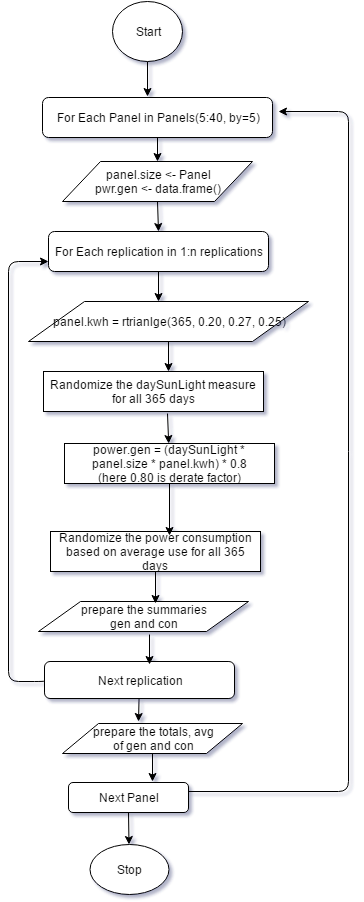

The diagram above was exported from draw.io. Its source (the exported page's mxGraphModel, read from the mxfile embedded in the PNG):
<mxGraphModel dx="1426" dy="696" grid="1" gridSize="10" guides="1" tooltips="1" connect="1" arrows="1" fold="1" page="1" pageScale="1" pageWidth="826" pageHeight="1169" background="#ffffff" math="0" shadow="0">
  <root>
    <mxCell id="0" />
    <mxCell id="1" parent="0" />
    <mxCell id="21" style="edgeStyle=orthogonalEdgeStyle;rounded=0;html=1;entryX=0.457;entryY=-0.025;entryPerimeter=0;jettySize=auto;orthogonalLoop=1;" parent="1" source="3" target="4" edge="1">
      <mxGeometry relative="1" as="geometry" />
    </mxCell>
    <mxCell id="3" value="Start" style="ellipse;whiteSpace=wrap;html=1;" parent="1" vertex="1">
      <mxGeometry x="144" y="20" width="70" height="60" as="geometry" />
    </mxCell>
    <mxCell id="4" value="For Each Panel in Panels(5:40, by=5)" style="rounded=1;whiteSpace=wrap;html=1;" parent="1" vertex="1">
      <mxGeometry x="74" y="116" width="230" height="40" as="geometry" />
    </mxCell>
    <mxCell id="5" value="panel.size &amp;lt;- Panel&lt;div&gt;pwr.gen &amp;lt;- data.frame()&lt;/div&gt;" style="shape=parallelogram;whiteSpace=wrap;html=1;" parent="1" vertex="1">
      <mxGeometry x="94" y="180" width="190" height="40" as="geometry" />
    </mxCell>
    <mxCell id="26" value="" style="edgeStyle=orthogonalEdgeStyle;rounded=0;html=1;jettySize=auto;orthogonalLoop=1;" parent="1" source="6" edge="1">
      <mxGeometry relative="1" as="geometry">
        <mxPoint x="190" y="320" as="targetPoint" />
      </mxGeometry>
    </mxCell>
    <mxCell id="6" value="For Each replication in 1:n replications" style="rounded=1;whiteSpace=wrap;html=1;" parent="1" vertex="1">
      <mxGeometry x="80" y="250" width="220" height="40" as="geometry" />
    </mxCell>
    <mxCell id="7" value="panel.kwh = rtrianlge(365, 0.20, 0.27, 0.25)" style="shape=parallelogram;whiteSpace=wrap;html=1;" parent="1" vertex="1">
      <mxGeometry x="60" y="320" width="280" height="40" as="geometry" />
    </mxCell>
    <mxCell id="8" value="Randomize the daySunLight measure for all 365 days" style="whiteSpace=wrap;html=1;" parent="1" vertex="1">
      <mxGeometry x="75" y="390" width="220" height="40" as="geometry" />
    </mxCell>
    <mxCell id="9" value="power.gen = (daySunLight * panel.size * panel.kwh) * 0.8&lt;div&gt;(here 0.80 is derate factor)&lt;/div&gt;" style="whiteSpace=wrap;html=1;" parent="1" vertex="1">
      <mxGeometry x="96" y="462" width="210" height="40" as="geometry" />
    </mxCell>
    <mxCell id="10" value="Randomize the power consumption based on average use for all 365 days" style="whiteSpace=wrap;html=1;" parent="1" vertex="1">
      <mxGeometry x="82" y="550" width="210" height="40" as="geometry" />
    </mxCell>
    <mxCell id="11" value="prepare the summaries&lt;div&gt;gen and con&lt;/div&gt;" style="shape=parallelogram;whiteSpace=wrap;html=1;" parent="1" vertex="1">
      <mxGeometry x="70" y="620" width="210" height="30" as="geometry" />
    </mxCell>
    <mxCell id="13" value="Next replication" style="rounded=1;whiteSpace=wrap;html=1;" parent="1" vertex="1">
      <mxGeometry x="76" y="680" width="190" height="37" as="geometry" />
    </mxCell>
    <mxCell id="15" value="" style="edgeStyle=segmentEdgeStyle;endArrow=classic;html=1;exitX=0;exitY=0.5;entryX=0;entryY=0.75;" parent="1" source="13" target="6" edge="1">
      <mxGeometry width="50" height="50" relative="1" as="geometry">
        <mxPoint x="60" y="790" as="sourcePoint" />
        <mxPoint x="110" y="740" as="targetPoint" />
        <Array as="points">
          <mxPoint x="40" y="700" />
          <mxPoint x="40" y="280" />
        </Array>
      </mxGeometry>
    </mxCell>
    <mxCell id="16" value="Next Panel" style="rounded=1;whiteSpace=wrap;html=1;" parent="1" vertex="1">
      <mxGeometry x="100" y="801" width="120" height="30" as="geometry" />
    </mxCell>
    <mxCell id="17" value="prepare the totals, avg&lt;div&gt;of gen and con&lt;/div&gt;" style="shape=parallelogram;whiteSpace=wrap;html=1;" parent="1" vertex="1">
      <mxGeometry x="94" y="742" width="180" height="30" as="geometry" />
    </mxCell>
    <mxCell id="18" value="" style="edgeStyle=segmentEdgeStyle;endArrow=classic;html=1;" parent="1" source="16" edge="1">
      <mxGeometry width="50" height="50" relative="1" as="geometry">
        <mxPoint x="220" y="860" as="sourcePoint" />
        <mxPoint x="310" y="130" as="targetPoint" />
        <Array as="points">
          <mxPoint x="380" y="810" />
          <mxPoint x="380" y="130" />
        </Array>
      </mxGeometry>
    </mxCell>
    <mxCell id="27" value="" style="endArrow=classic;html=1;exitX=0.5;exitY=1;" parent="1" source="4" target="5" edge="1">
      <mxGeometry width="50" height="50" relative="1" as="geometry">
        <mxPoint x="170" y="270" as="sourcePoint" />
        <mxPoint x="220" y="220" as="targetPoint" />
      </mxGeometry>
    </mxCell>
    <mxCell id="30" value="" style="endArrow=classic;html=1;exitX=0.5;exitY=1;entryX=0.5;entryY=0;" parent="1" source="5" target="6" edge="1">
      <mxGeometry width="50" height="50" relative="1" as="geometry">
        <mxPoint x="170" y="270" as="sourcePoint" />
        <mxPoint x="220" y="220" as="targetPoint" />
      </mxGeometry>
    </mxCell>
    <mxCell id="31" value="" style="endArrow=classic;html=1;exitX=0.5;exitY=1;" parent="1" source="7" edge="1">
      <mxGeometry width="50" height="50" relative="1" as="geometry">
        <mxPoint x="30" y="900" as="sourcePoint" />
        <mxPoint x="200" y="390" as="targetPoint" />
      </mxGeometry>
    </mxCell>
    <mxCell id="32" value="" style="endArrow=classic;html=1;exitX=0.564;exitY=1.05;exitPerimeter=0;" parent="1" source="8" target="9" edge="1">
      <mxGeometry width="50" height="50" relative="1" as="geometry">
        <mxPoint x="190" y="480" as="sourcePoint" />
        <mxPoint x="240" y="430" as="targetPoint" />
      </mxGeometry>
    </mxCell>
    <mxCell id="33" value="" style="endArrow=classic;html=1;exitX=0.5;exitY=1;entryX=0.567;entryY=0.1;entryPerimeter=0;" parent="1" source="9" target="10" edge="1">
      <mxGeometry width="50" height="50" relative="1" as="geometry">
        <mxPoint x="30" y="900" as="sourcePoint" />
        <mxPoint x="80" y="850" as="targetPoint" />
      </mxGeometry>
    </mxCell>
    <mxCell id="34" value="" style="endArrow=classic;html=1;exitX=0.5;exitY=1;entryX=0.557;entryY=0.067;entryPerimeter=0;" parent="1" source="10" target="11" edge="1">
      <mxGeometry width="50" height="50" relative="1" as="geometry">
        <mxPoint x="30" y="900" as="sourcePoint" />
        <mxPoint x="80" y="850" as="targetPoint" />
      </mxGeometry>
    </mxCell>
    <mxCell id="36" value="" style="endArrow=classic;html=1;entryX=0.553;entryY=0.075;entryPerimeter=0;" parent="1" target="13" edge="1">
      <mxGeometry width="50" height="50" relative="1" as="geometry">
        <mxPoint x="181" y="653" as="sourcePoint" />
        <mxPoint x="80" y="850" as="targetPoint" />
      </mxGeometry>
    </mxCell>
    <mxCell id="37" value="" style="endArrow=classic;html=1;" parent="1" source="13" edge="1">
      <mxGeometry width="50" height="50" relative="1" as="geometry">
        <mxPoint x="120" y="960" as="sourcePoint" />
        <mxPoint x="170" y="740" as="targetPoint" />
      </mxGeometry>
    </mxCell>
    <mxCell id="38" value="" style="endArrow=classic;html=1;exitX=0.5;exitY=1;" parent="1" source="17" edge="1">
      <mxGeometry width="50" height="50" relative="1" as="geometry">
        <mxPoint x="30" y="900" as="sourcePoint" />
        <mxPoint x="184" y="800" as="targetPoint" />
      </mxGeometry>
    </mxCell>
    <mxCell id="39" value="Stop" style="ellipse;whiteSpace=wrap;html=1;" vertex="1" parent="1">
      <mxGeometry x="121" y="863" width="79" height="50" as="geometry" />
    </mxCell>
    <mxCell id="40" value="" style="endArrow=classic;html=1;exitX=0.5;exitY=1;" edge="1" parent="1" source="16" target="39">
      <mxGeometry width="50" height="50" relative="1" as="geometry">
        <mxPoint x="30" y="990" as="sourcePoint" />
        <mxPoint x="80" y="940" as="targetPoint" />
      </mxGeometry>
    </mxCell>
  </root>
</mxGraphModel>